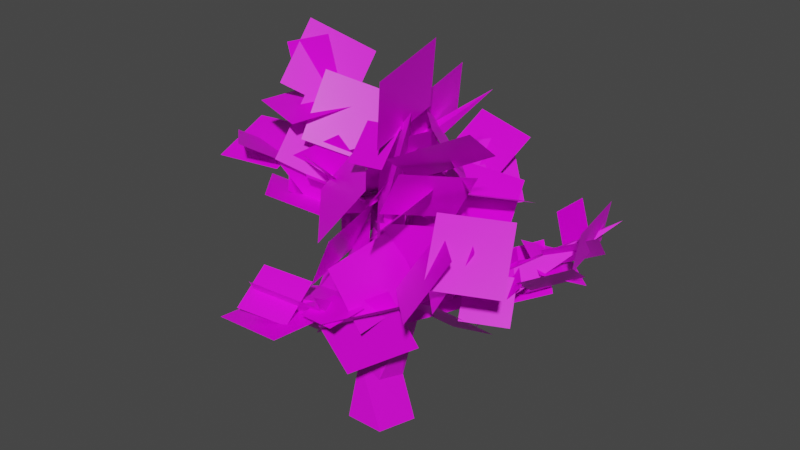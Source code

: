 # Source: maple-tree.blend  (saved by Blender 2.90.8; exported with 4.5.12 LTS)
import bpy
from mathutils import Matrix  # noqa: F401  (used for matrix-valued properties, if any)

bpy.ops.wm.read_factory_settings(use_empty=True)
scene = bpy.context.scene
scene.name = 'Scene'

# ---- collections
col_collection = bpy.data.collections.new('Collection'); scene.collection.children.link(col_collection)

# ---- images (referenced by path relative to the original .blend; pixels are not part of the script)
import os
ASSET_DIR = os.environ.get("B2B_ASSET_DIR", "")  # directory of the original .blend (textures are referenced by path, not embedded)
HERE = os.path.dirname(os.path.abspath(__file__))  # packed textures are extracted next to this script under _unpacked/

def load_image(name, relpath, width, height, colorspace="sRGB"):
    """Load a texture the original file referenced (path relative to the .blend, or extracted next to this script)."""
    p = next((c for c in (os.path.join(HERE, relpath), os.path.join(ASSET_DIR, relpath)) if relpath and os.path.exists(c)), "")
    if p:
        img = bpy.data.images.load(p, check_existing=True)
        img.name = name
    else:  # same state as the original file: an image datablock whose file is absent (Cycles renders it pink)
        img = bpy.data.images.new(name, width, height)
        img.source = "FILE"
        img.filepath = "//" + (relpath or name)
    img.colorspace_settings.name = colorspace
    return img
img_t_wood_png = load_image('t_wood.png', 't_wood.png', 1024, 1024, 'sRGB')
img_t_leaves_red_png = load_image('t_leaves-red.png', 't_leaves-red.png', 1024, 1024, 'sRGB')

# ---- materials (node trees are filled in below, after node groups)
mat_material_001 = bpy.data.materials.new('Material.001')
mat_material_001.use_transparent_shadow = False
mat_material = bpy.data.materials.new('Material')
mat_material.alpha_threshold = 0.0
mat_material.use_transparent_shadow = False
mat_material.line_color = (0.0, 0.0, 0.0, 1.0)

# ---- material node trees
mat_material_001.use_nodes = True; mat_material_001.node_tree.nodes.clear()
_N = mat_material_001.node_tree.nodes; _L = mat_material_001.node_tree.links
n0 = _N.new('ShaderNodeBsdfPrincipled'); n0.name = 'Principled BSDF'; n0.location = (10, 300)
n0.distribution = 'GGX'
n0.subsurface_method = 'BURLEY'
n0.inputs[3].default_value = 1.45
n0.inputs[27].default_value = (0.0, 0.0, 0.0, 1.0)
n0.inputs[28].default_value = 1.0
n1 = _N.new('ShaderNodeOutputMaterial'); n1.name = 'Material Output'; n1.location = (300, 300)
n2 = _N.new('ShaderNodeTexImage'); n2.name = 'Image Texture'; n2.location = (-287, 205)
n2.image = img_t_wood_png
n2.interpolation = 'Closest'
_L.new(n0.outputs[0], n1.inputs[0])
_L.new(n2.outputs[0], n0.inputs[0])
n1.is_active_output = True
mat_material.use_nodes = True; mat_material.node_tree.nodes.clear()
_N = mat_material.node_tree.nodes; _L = mat_material.node_tree.links
n0 = _N.new('ShaderNodeOutputMaterial'); n0.name = 'Material Output'; n0.location = (300, 300)
n1 = _N.new('ShaderNodeBsdfPrincipled'); n1.name = 'Principled BSDF'; n1.location = (10, 300)
n1.distribution = 'GGX'
n1.subsurface_method = 'BURLEY'
n1.inputs[2].default_value = 0.4
n1.inputs[3].default_value = 1.45
n1.inputs[27].default_value = (0.0, 0.0, 0.0, 1.0)
n1.inputs[28].default_value = 1.0
n2 = _N.new('ShaderNodeTexImage'); n2.name = 'Image Texture'; n2.location = (-343, 236)
n2.image = img_t_leaves_red_png
n2.interpolation = 'Closest'
_L.new(n1.outputs[0], n0.inputs[0])
_L.new(n2.outputs[0], n1.inputs[0])
n0.is_active_output = True

# ---- world
world_world = bpy.data.worlds.new('World'); scene.world = world_world
world_world.use_nodes = True; world_world.node_tree.nodes.clear()
_N = world_world.node_tree.nodes; _L = world_world.node_tree.links
n0 = _N.new('ShaderNodeOutputWorld'); n0.name = 'World Output'; n0.location = (300, 300)
n1 = _N.new('ShaderNodeBackground'); n1.name = 'Background'; n1.location = (10, 300)
n1.inputs[0].default_value = (0.05088, 0.05088, 0.05088, 1.0)
_L.new(n1.outputs[0], n0.inputs[0])
n0.is_active_output = True
world_world.color = (0.05088, 0.05088, 0.05088)
world_world.use_sun_shadow = False
world_world.sun_shadow_jitter_overblur = 0.0

# ---- meshes
me_plane = bpy.data.meshes.new('Plane')
me_plane.from_pydata([(-0.2486, 0.4078, 4.416), (-1.057, -2.323, 3.777), (0.8052, 0.2997, 2.731), (0.8757, -0.1908, 2.798), (4.322, 2.374, 5.353), (1.633, 1.561, 7.718), (1.876, -1.275, 8.15), (0.4534, -2.497, 4.33), (-3.444, 2.164, 4.025), (-1.213, 1.557, 4.71), (-0.4345, 0.6664, 3.901), (-1.111, -2.447, 3.429), (-0.004278, -1.214, 3.434), (0.07871, -0.07696, 2.901), (0.6635, 0.2403, 3.304), (2.892, 1.182, 3.813), (3.011, 0.7032, 3.942), (2.85, 0.7836, 4.422), (2.628, 1.213, 4.264), (0.6105, 0.1375, 3.925), (-0.005192, -0.1366, 3.596), (0.2122, 0.1229, 4.589), (0.6853, -0.03106, 6.338), (1.054, -0.3742, 6.921), (0.4656, -0.5523, 6.721), (0.947, -0.4036, 6.425), (0.7523, -0.7551, 5.579), (-0.1797, -1.435, 2.863), (-0.4182, -1.22, 3.436), (0.1728, -1.433, 2.921), (-0.1307, 1.155, 3.926), (-1.859, 1.082, 4.48), (-1.886, 1.457, 4.097), (-3.175, 1.432, 4.152), (-1.145, 2.284, 4.87), (-1.618, 1.286, 4.614), (-2.186, 1.57, 4.532), (0.5568, -0.3434, 2.955), (-6.571e-09, 0.8006, 0.0), (-0.7414, 0.2619, 0.0), (-0.4582, -0.6096, 0.0), (0.4582, -0.6096, 0.0), (0.7414, 0.2619, 0.0), (-0.01322, 0.5836, 1.335), (-0.4725, 0.2107, 1.564), (-0.2971, -0.3927, 1.477), (0.2706, -0.3927, 1.193), (0.446, 0.2107, 1.106), (-0.299, -1.697, 3.584), (0.6131, -0.4619, 3.71)], [], [(1, 11, 27, 48), (28, 27, 11), (0, 10, 20), (0, 21, 30), (20, 21, 0), (19, 20, 10), (26, 19, 25), (25, 22, 5), (24, 23, 5), (24, 26, 6), (6, 25, 23), (32, 35, 30), (31, 10, 0), (8, 36, 32), (33, 36, 8), (9, 35, 32), (1, 48, 12, 28), (1, 28, 11), (10, 30, 19), (30, 10, 32), (35, 36, 31), (49, 26, 20), (14, 13, 20, 19), (14, 19, 26, 49, 37), (2, 15, 16, 3), (3, 16, 17, 37), (14, 37, 17, 18), (2, 14, 18, 15), (15, 4, 16), (17, 16, 4), (18, 4, 15), (4, 18, 17), (20, 24, 22, 21), (26, 24, 20), (21, 22, 25, 19), (24, 5, 22), (5, 23, 25), (6, 26, 25), (6, 23, 24), (14, 2, 13), (29, 12, 7), (7, 27, 29), (10, 31, 32), (30, 35, 0), (32, 31, 33, 8), (31, 0, 35), (36, 33, 31), (36, 35, 9, 34), (34, 9, 32), (34, 32, 36), (38, 43, 47, 42), (41, 46, 45, 40), (39, 44, 43, 38), (42, 47, 46, 41), (40, 45, 44, 39), (45, 37, 13, 44), (43, 2, 47), (46, 3, 37, 45), (44, 13, 2, 43), (47, 2, 3, 46), (7, 48, 27), (48, 7, 12), (21, 19, 30), (12, 29, 37), (37, 29, 27, 13), (27, 28, 20, 13), (49, 20, 28), (12, 49, 28), (49, 12, 37)])
_uv = me_plane.uv_layers.new(name='UVMap')
_uv.uv.foreach_set('vector', [0.1839, 0.7136, 0.2207, 0.7169, 0.2207, 0.8575, 0.1631, 0.8082, 0.3562, 0.1035, 0.2926, 0.101, 0.3726, 0.0, 0.5855, 0.9142, 0.6393, 0.8864, 0.6635, 0.9662, 0.559, 0.3519, 0.5668, 0.406, 0.4943, 0.3264, 0.6635, 0.9662, 0.5668, 0.9662, 0.5855, 0.9142, 0.432, 0.6932, 0.4975, 0.7226, 0.4623, 0.8026, 0.233, 0.269, 0.1891, 0.4439, 0.1865, 0.1937, 0.5378, 0.9034, 0.4975, 0.8809, 0.5378, 0.6932, 0.7522, 0.7266, 0.6992, 0.6899, 0.6938, 0.4832, 0.5668, 0.3057, 0.6376, 0.2124, 0.6716, 0.4832, 0.2557, 0.0, 0.1865, 0.1937, 0.1751, 0.1462, 0.6635, 0.7331, 0.715, 0.7266, 0.715, 0.878, 0.5798, 0.7488, 0.6393, 0.8864, 0.5855, 0.9142, 0.9045, 0.7811, 0.9061, 0.8963, 0.8583, 0.8963, 0.5668, 0.05217, 0.5133, 0.1417, 0.5098, 0.0, 0.2557, 0.7763, 0.2277, 0.7363, 0.2557, 0.6914, 0.1631, 0.7407, 0.0997, 0.678, 0.07923, 0.6314, 0.1196, 0.6347, 0.4049, 0.01838, 0.3562, 0.1035, 0.3726, 0.0, 0.4623, 0.8026, 0.4049, 0.8122, 0.432, 0.6932, 0.4049, 0.8122, 0.4623, 0.8026, 0.4975, 0.956, 0.5192, 0.2036, 0.5133, 0.1417, 0.549, 0.1871, 0.6716, 0.03123, 0.6376, 0.2124, 0.6086, 0.0, 0.315, 0.2451, 0.2935, 0.1726, 0.3628, 0.1819, 0.376, 0.2536, 0.1976, 0.5033, 0.1891, 0.4439, 0.233, 0.269, 0.2492, 0.452, 0.2557, 0.526, 0.8583, 0.01605, 0.8299, 0.2468, 0.7809, 0.2362, 0.8109, 0.0, 0.9685, 0.9782, 0.9534, 0.7308, 1.0, 0.7153, 1.0, 1.0, 0.9226, 0.4493, 0.8775, 0.4943, 0.8583, 0.2177, 0.9078, 0.2198, 0.2557, 0.244, 0.315, 0.2451, 0.3491, 0.4748, 0.2973, 0.4843, 0.8299, 0.2468, 0.8583, 0.4427, 0.7809, 0.2362, 1.0, 0.7153, 0.9534, 0.7308, 0.974, 0.4943, 0.3491, 0.4748, 0.4049, 0.6914, 0.2973, 0.4843, 0.9226, 0.0, 0.9078, 0.2198, 0.8583, 0.2177, 0.7809, 0.4592, 0.6716, 0.1851, 0.7208, 0.1959, 0.7616, 0.359, 0.6376, 0.2124, 0.5668, 0.3057, 0.6086, 0.0, 0.1587, 0.3878, 0.1453, 0.2135, 0.1865, 0.1937, 0.1891, 0.4439, 0.6716, 0.1851, 0.7809, 0.0, 0.7208, 0.1959, 0.0, 0.1008, 0.1751, 0.1462, 0.1865, 0.1937, 0.2557, 0.0, 0.233, 0.269, 0.1865, 0.1937, 0.5668, 0.7266, 0.6992, 0.6899, 0.7522, 0.7266, 0.315, 0.2451, 0.2557, 0.244, 0.2935, 0.1726, 0.4017, 0.8629, 0.3486, 0.8404, 0.4017, 0.6914, 0.2487, 0.526, 0.2487, 0.6704, 0.2184, 0.6653, 0.6393, 0.8864, 0.5798, 0.7488, 0.6221, 0.7266, 0.4943, 0.3264, 0.5192, 0.2036, 0.559, 0.3519, 0.2184, 0.6915, 0.1879, 0.7136, 0.1631, 0.5805, 0.2184, 0.526, 0.549, 0.1871, 0.559, 0.3519, 0.5192, 0.2036, 0.5133, 0.1417, 0.5668, 0.05217, 0.549, 0.1871, 0.5133, 0.1417, 0.5192, 0.2036, 0.4783, 0.2314, 0.4049, 0.2146, 0.9521, 0.8966, 0.9061, 0.8405, 0.9521, 0.7811, 0.7759, 0.7808, 0.805, 0.903, 0.7522, 0.903, 0.2557, 0.6914, 0.2658, 0.8222, 0.3259, 0.8011, 0.3486, 0.6925, 0.4923, 0.6932, 0.4753, 0.5756, 0.4196, 0.5484, 0.4049, 0.6932, 0.8616, 0.4943, 0.8583, 0.6475, 0.9207, 0.6337, 0.9534, 0.5071, 0.5487, 0.6799, 0.5129, 0.5747, 0.4753, 0.5756, 0.4923, 0.6932, 0.8446, 0.7769, 0.8232, 0.6332, 0.7595, 0.6273, 0.7522, 0.7808, 0.8232, 0.6332, 0.8446, 0.4832, 0.8012, 0.4929, 0.7595, 0.6273, 0.2658, 0.8222, 0.3486, 0.9555, 0.3259, 0.8011, 0.4753, 0.5756, 0.5312, 0.4187, 0.4948, 0.406, 0.4196, 0.5484, 0.8583, 0.6475, 0.8692, 0.7811, 0.9534, 0.7765, 0.9207, 0.6337, 0.805, 0.8132, 0.8071, 0.8903, 0.8562, 0.8825, 0.8562, 0.7808, 0.9634, 0.1831, 0.9226, 0.0611, 0.9634, 0.0, 0.0997, 0.678, 0.0, 0.7407, 0.07923, 0.6314, 0.1587, 0.3878, 0.1891, 0.4439, 0.06932, 0.4759, 0.07788, 0.7407, 0.1294, 0.7425, 0.1294, 0.8311, 0.0, 0.7579, 0.01717, 0.8675, 0.05262, 0.8739, 0.05262, 0.7407, 0.2926, 0.101, 0.3562, 0.1035, 0.3628, 0.1819, 0.2935, 0.1726, 0.01945, 0.5517, 0.08597, 0.526, 0.1196, 0.6347, 0.07923, 0.6314, 0.01945, 0.5517, 0.1196, 0.6347, 0.05262, 0.8312, 0.07788, 0.7407, 0.1294, 0.8311])
me_plane.materials.append(mat_material_001)
me_plane.use_remesh_fix_poles = True
me_plane.use_remesh_preserve_attributes = False
me_plane.use_mirror_vertex_groups = False
me_plane.update()
me_icosphere = bpy.data.meshes.new('Icosphere')
me_icosphere.from_pydata([(-3.786, 1.245, 3.787), (-2.782, 1.245, 4.366), (-3.786, 2.404, 3.787), (-2.782, 2.404, 4.366), (-2.39, 1.006, 4.391), (-1.93, 1.75, 3.63), (-3.05, 1.856, 4.822), (-2.59, 2.6, 4.061), (-2.064, 1.196, 4.217), (-1.406, 0.9628, 5.142), (-1.801, 2.32, 4.312), (-1.142, 2.088, 5.238), (-2.555, 0.5087, 4.655), (-1.461, 0.8888, 4.615), (-2.887, 1.395, 3.986), (-1.793, 1.775, 3.946), (-2.205, 1.058, 4.9), (-1.142, 1.499, 4.767), (-2.623, 1.839, 4.152), (-1.559, 2.28, 4.018), (-3.395, 0.9254, 4.762), (-2.331, 1.367, 4.629), (-3.813, 1.706, 4.014), (-2.749, 2.147, 3.88), (2.32, 1.276, 3.126), (3.308, 1.607, 3.634), (1.714, 1.774, 3.981), (2.702, 2.104, 4.489), (3.361, 0.968, 4.374), (3.921, 1.878, 3.925), (2.44, 1.639, 4.584), (3.0, 2.549, 4.135), (3.88, 1.293, 4.455), (4.178, 1.015, 5.54), (3.87, 2.416, 4.745), (4.167, 2.138, 5.83), (3.235, 0.2975, 4.433), (4.172, 0.8299, 4.861), (3.014, 1.221, 3.768), (3.951, 1.753, 4.196), (3.33, 0.9657, 4.918), (4.262, 1.568, 5.254), (3.081, 1.786, 4.138), (4.013, 2.388, 4.473), (2.326, 0.6896, 4.312), (3.258, 1.292, 4.647), (2.077, 1.51, 3.531), (3.008, 2.112, 3.867), (2.605, 0.2054, 3.397), (3.274, 0.4606, 4.308), (1.875, 1.056, 3.694), (2.545, 1.311, 4.605), (0.4459, -0.8981, 5.692), (1.408, -0.8264, 6.971), (0.1413, 0.6682, 5.833), (1.103, 0.7399, 7.112), (1.988, -0.8377, 7.707), (2.534, -0.2739, 6.31), (0.8654, 0.3045, 7.729), (1.411, 0.8682, 6.332), (0.893, -0.1728, 6.452), (1.304, -0.5569, 7.952), (0.8783, 1.378, 6.854), (1.289, 0.9938, 8.354), (1.737, -1.838, 7.37), (3.031, -1.103, 7.961), (1.432, -0.5625, 6.45), (2.726, 0.1731, 7.041), (-1.568, -3.158, 3.412), (0.02878, -3.212, 3.527), (-1.505, -1.563, 3.281), (0.0922, -1.617, 3.396), (0.5185, -1.462, 7.098), (1.806, -0.6296, 7.562), (0.1743, -0.3282, 6.02), (1.462, 0.5039, 6.484), (0.3875, -2.263, 5.396), (1.313, -1.911, 6.655), (-0.6202, -1.088, 5.807), (0.3048, -0.7351, 7.066), (-1.238, -2.631, 4.12), (0.2901, -2.216, 3.876), (-1.68, -1.738, 2.866), (-0.1526, -1.323, 2.623), (-0.04052, -2.413, 3.718), (0.8642, -2.504, 3.793), (0.04525, -1.507, 3.78), (0.95, -1.597, 3.854), (-0.8339, -2.138, 3.498), (0.29, -1.888, 3.741), (-1.06, -0.9904, 3.366), (0.06342, -0.7406, 3.609), (-0.8068, -1.409, 2.971), (0.3449, -1.512, 3.403), (-1.027, -0.4999, 3.777), (0.1248, -0.6034, 4.208), (-1.096, 1.122, 3.705), (-0.8378, 0.9651, 4.523), (-1.576, 1.794, 3.986), (-1.318, 1.637, 4.803), (-1.207, 0.1007, 3.939), (-1.253, 0.1678, 5.105), (-1.091, 1.263, 3.876), (-1.137, 1.33, 5.043), (-3.704, -1.011, 5.677), (-2.18, -0.8023, 5.705), (-3.912, 0.4516, 6.105), (-2.388, 0.6601, 6.134), (-1.681, -0.9752, 5.403), (-1.814, 0.2943, 4.545), (-2.282, -0.2266, 6.605), (-2.415, 1.043, 5.747), (-1.287, -0.4563, 4.829), (0.1242, -0.7385, 5.37), (-1.128, 1.03, 5.189), (0.2833, 0.7481, 5.73), (-1.597, -1.72, 5.617), (-0.4612, -0.8587, 5.038), (-2.585, -0.5613, 5.401), (-1.449, 0.2998, 4.823), (-1.135, -0.9641, 5.877), (-0.1087, -0.01492, 5.236), (-2.254, 0.05055, 5.587), (-1.228, 0.9997, 4.946), (-2.543, -1.504, 6.406), (-1.517, -0.5552, 5.766), (-3.662, -0.4897, 6.117), (-2.636, 0.4594, 5.476), (-0.7125, -0.2313, 3.884), (0.1628, -0.5292, 4.579), (-1.182, 0.388, 4.741), (-0.3064, 0.09008, 5.436), (-0.4946, -1.611, 3.836), (0.2356, -1.81, 5.191), (-0.6147, -0.09133, 4.124), (0.1155, -0.2902, 5.478), (-1.748, 0.4446, 8.439), (-1.447, 0.4054, 7.506), (-2.635, 0.1252, 8.166), (-2.334, 0.08595, 7.233), (-0.8185, 0.3428, 7.158), (-1.351, -1.094, 7.022), (-2.261, 0.8762, 7.168), (-2.793, -0.5602, 7.031), (-0.7287, -0.4166, 6.747), (-0.2168, 0.2212, 5.445), (-1.946, -0.9779, 5.994), (-1.434, -0.34, 4.691), (-0.3496, 0.949, 7.299), (-0.1977, 0.006514, 6.093), (-1.501, 0.08067, 7.832), (-1.349, -0.8618, 6.627), (-0.8497, 0.7354, 6.553), (-0.775, -0.3117, 5.429), (-1.911, -0.1132, 7.273), (-1.836, -1.16, 6.149), (-1.326, 1.447, 7.903), (-1.251, 0.3996, 6.779), (-2.388, 0.598, 8.623), (-2.313, -0.449, 7.499), (-0.1498, -1.303, 6.358), (0.06659, -0.5437, 5.513), (-1.258, -0.9732, 6.371), (-1.042, -0.2136, 5.526), (0.9815, -0.5403, 6.661), (0.7128, 0.6969, 5.764), (-0.3392, -1.186, 6.166), (-0.6079, 0.05079, 5.269), (1.161, 3.774, 5.853), (0.8301, 2.605, 4.91), (-0.3408, 4.012, 6.084), (-0.6715, 2.844, 5.141), (1.043, 2.056, 4.756), (0.09762, 1.446, 5.805), (0.02552, 3.178, 4.492), (-0.9199, 2.568, 5.54), (0.6862, 1.323, 5.057), (0.6809, 0.63, 3.684), (-0.8483, 1.236, 5.107), (-0.8536, 0.5423, 3.734), (1.683, 2.225, 4.345), (0.9405, 0.8807, 4.264), (0.723, 2.688, 5.454), (-0.01897, 1.344, 5.373), (0.8489, 1.94, 4.07), (0.05025, 0.627, 4.129), (0.05877, 2.474, 5.277), (-0.7398, 1.161, 5.335), (1.322, 3.419, 4.45), (0.5232, 2.106, 4.508), (0.5317, 3.954, 5.656), (-0.2669, 2.641, 5.714), (0.7032, 0.2566, 5.423), (0.7111, 0.07092, 4.281), (-0.1006, 1.077, 5.284), (-0.0926, 0.8909, 4.142), (2.014, 0.2414, 4.937), (1.745, 0.5723, 3.445), (0.4914, 0.3159, 5.227), (0.2227, 0.6468, 3.736), (1.665, -1.39, 6.904), (0.8354, -0.9892, 5.674), (2.591, -0.1837, 6.674), (1.761, 0.2174, 5.443), (2.398, -1.569, 4.819), (1.941, -0.5862, 5.91), (3.772, -0.8791, 4.773), (3.315, 0.1039, 5.863), (2.13, -0.869, 4.021), (0.7764, -0.414, 3.451), (2.849, 0.1709, 3.145), (1.495, 0.6259, 2.575), (2.44, -2.193, 4.354), (1.357, -1.107, 4.239), (3.007, -1.496, 5.602), (1.924, -0.4097, 5.487), (2.418, -1.293, 4.152), (1.364, -0.1733, 4.184), (2.998, -0.7854, 5.483), (1.944, 0.334, 5.515), (1.326, -1.921, 5.591), (0.5611, -0.6831, 5.094), (2.133, -1.035, 6.555), (1.368, 0.2027, 6.058), (0.687, -0.8081, 5.358), (0.6397, -0.6672, 4.211), (1.7, -0.2507, 5.384), (1.653, -0.1098, 4.237), (0.3839, -2.018, 4.726), (0.9448, -1.723, 3.31), (0.8223, -0.6047, 5.193), (1.383, -0.3102, 3.777), (1.557, -0.6209, 2.685), (0.4488, -1.597, 2.064), (1.213, -1.164, 4.153), (0.1054, -2.14, 3.532), (0.703, -0.4847, 3.061), (-0.2195, -1.785, 2.902), (1.669, -1.291, 4.052), (0.7466, -2.591, 3.894), (2.918, 1.366, 5.682), (1.877, 0.1874, 5.989), (1.73, 2.26, 5.086), (0.6894, 1.082, 5.393), (2.447, 1.089, 4.914), (1.06, 0.3875, 5.299), (1.899, 2.484, 5.48), (0.5118, 1.782, 5.865), (0.7052, -1.701, 6.973), (1.582, -1.769, 7.098), (0.661, -1.092, 7.619), (1.538, -1.161, 7.743), (0.2304, -0.427, 6.71), (1.108, -0.4952, 6.835), (0.1862, 0.1816, 7.356), (1.063, 0.1134, 7.48), (2.364, 1.023, 4.791), (1.963, -0.0685, 3.764), (1.519, 2.066, 4.012), (1.118, 0.9743, 2.985), (2.374, -0.4034, 3.562), (2.063, 0.2644, 4.303), (3.307, 0.0654, 3.531), (2.996, 0.7331, 4.272), (2.265, 0.2816, 2.967), (2.961, 0.3335, 3.892), (2.044, 1.415, 3.069), (2.74, 1.467, 3.994), (3.337, 1.855, 4.549), (3.964, 1.761, 5.1), (2.88, 2.246, 5.136), (3.507, 2.151, 5.688), (-0.2623, -2.586, 3.43), (-1.35, -2.891, 3.582), (-0.4746, -1.582, 3.928), (-1.563, -1.888, 4.08), (1.501, -1.8, 7.463), (1.912, -2.184, 8.963), (1.486, -0.2494, 7.864), (1.897, -0.6336, 9.364)], [], [(0, 1, 3, 2), (4, 5, 7, 6), (8, 9, 11, 10), (12, 13, 15, 14), (16, 17, 19, 18), (20, 21, 23, 22), (24, 25, 27, 26), (28, 29, 31, 30), (32, 33, 35, 34), (36, 37, 39, 38), (40, 41, 43, 42), (44, 45, 47, 46), (48, 49, 51, 50), (52, 53, 55, 54), (56, 57, 59, 58), (60, 61, 63, 62), (64, 65, 67, 66), (68, 69, 71, 70), (72, 73, 75, 74), (76, 77, 79, 78), (80, 81, 83, 82), (84, 85, 87, 86), (88, 89, 91, 90), (92, 93, 95, 94), (96, 97, 99, 98), (100, 101, 103, 102), (104, 105, 107, 106), (108, 109, 111, 110), (112, 113, 115, 114), (116, 117, 119, 118), (120, 121, 123, 122), (124, 125, 127, 126), (128, 129, 131, 130), (132, 133, 135, 134), (136, 137, 139, 138), (140, 141, 143, 142), (144, 145, 147, 146), (148, 149, 151, 150), (152, 153, 155, 154), (156, 157, 159, 158), (160, 161, 163, 162), (164, 165, 167, 166), (168, 169, 171, 170), (172, 173, 175, 174), (176, 177, 179, 178), (180, 181, 183, 182), (184, 185, 187, 186), (188, 189, 191, 190), (192, 193, 195, 194), (196, 197, 199, 198), (200, 201, 203, 202), (204, 205, 207, 206), (208, 209, 211, 210), (212, 213, 215, 214), (216, 217, 219, 218), (220, 221, 223, 222), (224, 225, 227, 226), (228, 229, 231, 230), (232, 233, 235, 234), (236, 237, 239, 238), (240, 241, 243, 242), (244, 245, 247, 246), (248, 249, 251, 250), (252, 253, 255, 254), (256, 257, 259, 258), (260, 261, 263, 262), (264, 265, 267, 266), (268, 269, 271, 270), (272, 273, 275, 274), (276, 277, 279, 278)])
_uv = me_icosphere.uv_layers.new(name='UVMap')
_uv.uv.foreach_set('vector', [0.7994, 0.2012, 0.9997, 0.2012, 0.9997, 0.4015, 0.7994, 0.4015, 0.0003128, 0.7994, 0.2006, 0.7994, 0.2006, 0.9997, 0.0003127, 0.9997, 0.3321, 0.7333, 0.3321, 0.533, 0.5324, 0.533, 0.5324, 0.7333, 0.7803, 0.9451, 0.7803, 0.8502, 0.8752, 0.8502, 0.8752, 0.9451, 0.5324, 0.734, 0.5324, 0.9343, 0.3321, 0.9343, 0.3321, 0.734, 0.7994, 0.2006, 0.7994, 0.0003127, 0.9997, 0.0003128, 0.9997, 0.2006, 0.6694, 0.1659, 0.8341, 0.1659, 0.8341, 0.3306, 0.6694, 0.3306, 0.9996, 0.1651, 0.8349, 0.1651, 0.8349, 0.0003746, 0.9996, 0.0003747, 0.6694, 0.1651, 0.6694, 0.0003747, 0.8341, 0.0003746, 0.8341, 0.1651, 0.8341, 0.4961, 0.6694, 0.4961, 0.6694, 0.3314, 0.8341, 0.3314, 0.9996, 0.3306, 0.8349, 0.3306, 0.8349, 0.1659, 0.9996, 0.1659, 0.9996, 0.4961, 0.8349, 0.4961, 0.8349, 0.3314, 0.9996, 0.3314, 0.1651, 0.6765, 0.1651, 0.8413, 0.0003746, 0.8413, 0.0003746, 0.6765, 0.2548, 0.5105, 0.2548, 0.7649, 0.0003285, 0.7649, 0.0003285, 0.5105, 0.02312, 0.2185, 0.3903, 0.005896, 0.6028, 0.3731, 0.2357, 0.5856, 0.7649, 0.0003285, 0.7649, 0.2548, 0.5105, 0.2548, 0.5105, 0.0003285, 0.6665, 0.6665, 0.3335, 0.6665, 0.3335, 0.3335, 0.6665, 0.3335, 0.6664, 0.0002342, 0.6664, 0.3331, 0.3336, 0.3331, 0.3336, 0.0002345, 0.5098, 0.5105, 0.5098, 0.7649, 0.2554, 0.7649, 0.2554, 0.5105, 0.3331, 0.3335, 0.3331, 0.6665, 0.0001984, 0.6665, 0.0001984, 0.3335, 0.6669, 0.3331, 0.6669, 0.0002344, 0.9998, 0.0002342, 0.9998, 0.3331, 0.6115, 0.7681, 0.4219, 0.7681, 0.4219, 0.5785, 0.6115, 0.5785, 0.6664, 0.5781, 0.4219, 0.5781, 0.4219, 0.3336, 0.6664, 0.3336, 0.9234, 0.59, 0.6669, 0.59, 0.6669, 0.3336, 0.9234, 0.3336, 0.7361, 0.9046, 0.7361, 0.976, 0.6648, 0.976, 0.6648, 0.9046, 0.8771, 0.2658, 0.8771, 0.3615, 0.7814, 0.3615, 0.7814, 0.2658, 0.7988, 0.0003128, 0.7988, 0.266, 0.533, 0.266, 0.533, 0.0003127, 0.5324, 0.5324, 0.2667, 0.5324, 0.2667, 0.2667, 0.5324, 0.2667, 0.7265, 0.3668, 0.7265, 0.7297, 0.3635, 0.7297, 0.3635, 0.3668, 0.3198, 0.9865, 0.0002342, 0.9865, 0.0002342, 0.6669, 0.3198, 0.6669, 0.6515, 0.7773, 0.6515, 0.9031, 0.5257, 0.9031, 0.5257, 0.7773, 0.533, 0.7988, 0.533, 0.533, 0.7988, 0.533, 0.7988, 0.7988, 0.9998, 0.913, 0.7269, 0.913, 0.7269, 0.6401, 0.9998, 0.6401, 0.3969, 0.6496, 0.2699, 0.6496, 0.2699, 0.5227, 0.3969, 0.5227, 0.2667, 0.266, 0.2667, 0.0003127, 0.5324, 0.0003129, 0.5324, 0.266, 0.533, 0.2667, 0.7988, 0.2667, 0.7988, 0.5324, 0.533, 0.5324, 0.653, 0.9031, 0.653, 0.7773, 0.7788, 0.7773, 0.7788, 0.9031, 0.3198, 0.9865, 0.0001985, 0.9865, 0.0001984, 0.6669, 0.3198, 0.6669, 0.266, 0.2667, 0.266, 0.5324, 0.0003127, 0.5324, 0.0003128, 0.2667, 0.266, 0.0003128, 0.266, 0.266, 0.0003129, 0.266, 0.0003127, 0.0003127, 0.5891, 0.9993, 0.4945, 0.9993, 0.4945, 0.9046, 0.5891, 0.9046, 0.7329, 0.3664, 0.3668, 0.3664, 0.3668, 0.0002004, 0.7329, 0.0002006, 0.5105, 0.7446, 0.5105, 0.5003, 0.7548, 0.5003, 0.7548, 0.7446, 0.7554, 0.7446, 0.7554, 0.5003, 0.9997, 0.5003, 0.9997, 0.7446, 0.0002006, 0.3668, 0.3631, 0.3668, 0.3631, 0.7297, 0.0002004, 0.7297, 0.5105, 0.4997, 0.5105, 0.2554, 0.7548, 0.2554, 0.7548, 0.4997, 0.1333, 0.6567, 0.1333, 0.5309, 0.2591, 0.5309, 0.2591, 0.6567, 0.5105, 0.9895, 0.5105, 0.7452, 0.7548, 0.7452, 0.7548, 0.9895, 0.9998, 0.6397, 0.7269, 0.6397, 0.7269, 0.3668, 0.9998, 0.3668, 0.3664, 0.0002004, 0.3664, 0.3664, 0.0002004, 0.3664, 0.0002004, 0.0002006, 0.6686, 0.0003747, 0.6686, 0.2189, 0.4501, 0.2189, 0.4501, 0.0003746, 0.4501, 0.439, 0.6686, 0.439, 0.6686, 0.6576, 0.4501, 0.6576, 0.2189, 0.4572, 0.2189, 0.6758, 0.0003747, 0.6758, 0.0003746, 0.4572, 0.6686, 0.4383, 0.4501, 0.4383, 0.4501, 0.2197, 0.6686, 0.2197, 0.6686, 0.6583, 0.6686, 0.8769, 0.4501, 0.8769, 0.4501, 0.6583, 0.2288, 0.6642, 0.4474, 0.6642, 0.4474, 0.8828, 0.2288, 0.8828, 0.9993, 0.6612, 0.8349, 0.6612, 0.8349, 0.4969, 0.9993, 0.4969, 0.4493, 0.0003746, 0.4493, 0.2209, 0.2288, 0.2209, 0.2288, 0.0003746, 0.0002342, 0.3331, 0.0002344, 0.0002345, 0.3331, 0.0002342, 0.3331, 0.3331, 0.3331, 0.6664, 0.0002342, 0.6664, 0.0002342, 0.3336, 0.3331, 0.3336, 0.0001984, 0.3331, 0.0001987, 0.0001987, 0.3331, 0.0001984, 0.3331, 0.3331, 0.3335, 0.0001984, 0.6665, 0.0001986, 0.6665, 0.3331, 0.3335, 0.3331, 0.1415, 0.7656, 0.1415, 0.9067, 0.0003285, 0.9067, 0.0003285, 0.7656, 0.7656, 0.0003285, 0.9067, 0.0003285, 0.9067, 0.1415, 0.7656, 0.1415, 0.4493, 0.4422, 0.2288, 0.4422, 0.2288, 0.2216, 0.4493, 0.2216, 0.4501, 0.439, 0.6686, 0.439, 0.6686, 0.6576, 0.4501, 0.6576, 0.6694, 0.1659, 0.8341, 0.1659, 0.8341, 0.3306, 0.6694, 0.3306, 0.6694, 0.1651, 0.6694, 0.0003747, 0.8341, 0.0003746, 0.8341, 0.1651, 0.6664, 0.0002342, 0.6664, 0.3331, 0.3336, 0.3331, 0.3336, 0.0002345, 0.7649, 0.0003285, 0.7649, 0.2548, 0.5105, 0.2548, 0.5105, 0.0003285])
me_icosphere.materials.append(mat_material)
me_icosphere.use_remesh_fix_poles = True
me_icosphere.use_remesh_preserve_attributes = False
me_icosphere.use_mirror_vertex_groups = False
me_icosphere.update()

# ---- objects
ob_plane = bpy.data.objects.new('Plane', me_plane)
ob_icosphere = bpy.data.objects.new('Icosphere', me_icosphere)

# ---- transforms, parenting, visibility, modifiers, constraints
ob_plane.location = (0.0, 0.0, 0.0)
ob_plane.lineart.crease_threshold = 0.0
ob_icosphere.location = (0.0, 0.0, 0.0)
ob_icosphere.lineart.crease_threshold = 0.0

# ---- collection membership
col_collection.objects.link(ob_plane)
col_collection.objects.link(ob_icosphere)

# ---- scene / render settings (as saved in the file)
scene.frame_start = 1; scene.frame_end = 250; scene.frame_set(1)
scene.render.engine = 'BLENDER_EEVEE_NEXT'
scene.cycles.use_denoising = False
scene.cycles.samples = 128
scene.cycles.sampling_pattern = 'TABULATED_SOBOL'
scene.cycles.use_adaptive_sampling = False
scene.cycles.use_light_tree = False
scene.view_settings.view_transform = 'Filmic'
bpy.context.view_layer.update()

# ---- added for rendering (the .blend has no active camera and no usable light): camera, sun
cam_auto = bpy.data.cameras.new('AutoCamera')
cam_auto.lens = 50.0
cam_auto.sensor_width = 36.0
cam_auto.clip_end = 1000.0
ob_auto_camera = bpy.data.objects.new('AutoCamera', cam_auto)
scene.collection.objects.link(ob_auto_camera)
ob_auto_camera.location = (13.5388, -15.6002, 15.3488)
ob_auto_camera.rotation_euler = (1.09748, -7.21219e-08, 0.694738)
scene.camera = ob_auto_camera
light_auto_sun = bpy.data.lights.new('AutoSun', 'SUN')
light_auto_sun.energy = 3.0
light_auto_sun.angle = 0.0523599
ob_auto_sun = bpy.data.objects.new('AutoSun', light_auto_sun)
scene.collection.objects.link(ob_auto_sun)
ob_auto_sun.rotation_euler = (0.872665, 0.174533, 0.523599)
bpy.context.view_layer.update()
